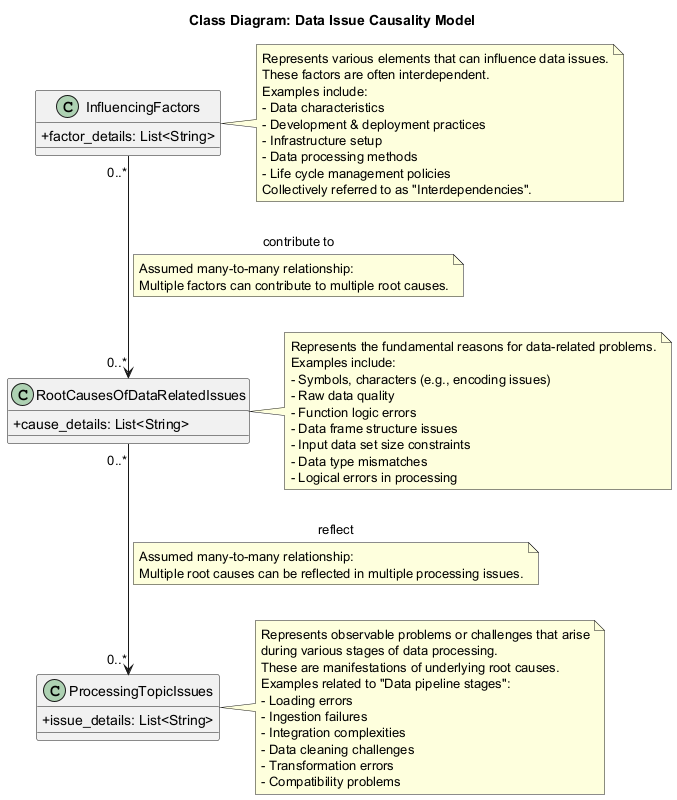

The diagram above was rendered by PlantUML. Its source (embedded in the PNG):
@startuml
title Class Diagram: Data Issue Causality Model

skinparam classAttributeIconSize 0

class InfluencingFactors {
  + factor_details: List<String>
}
note right of InfluencingFactors
  Represents various elements that can influence data issues.
  These factors are often interdependent.
  Examples include:
  - Data characteristics
  - Development & deployment practices
  - Infrastructure setup
  - Data processing methods
  - Life cycle management policies
  Collectively referred to as "Interdependencies".
end note

class RootCausesOfDataRelatedIssues {
  + cause_details: List<String>
}
note right of RootCausesOfDataRelatedIssues
  Represents the fundamental reasons for data-related problems.
  Examples include:
  - Symbols, characters (e.g., encoding issues)
  - Raw data quality
  - Function logic errors
  - Data frame structure issues
  - Input data set size constraints
  - Data type mismatches
  - Logical errors in processing
end note

class ProcessingTopicIssues {
  + issue_details: List<String>
}
note right of ProcessingTopicIssues
  Represents observable problems or challenges that arise
  during various stages of data processing.
  These are manifestations of underlying root causes.
  Examples related to "Data pipeline stages":
  - Loading errors
  - Ingestion failures
  - Integration complexities
  - Data cleaning challenges
  - Transformation errors
  - Compatibility problems
end note

InfluencingFactors "0..*" --> "0..*" RootCausesOfDataRelatedIssues : contribute to
note on link
  Assumed many-to-many relationship:
  Multiple factors can contribute to multiple root causes.
end note

RootCausesOfDataRelatedIssues "0..*" --> "0..*" ProcessingTopicIssues : reflect
note on link
  Assumed many-to-many relationship:
  Multiple root causes can be reflected in multiple processing issues.
end note

@enduml